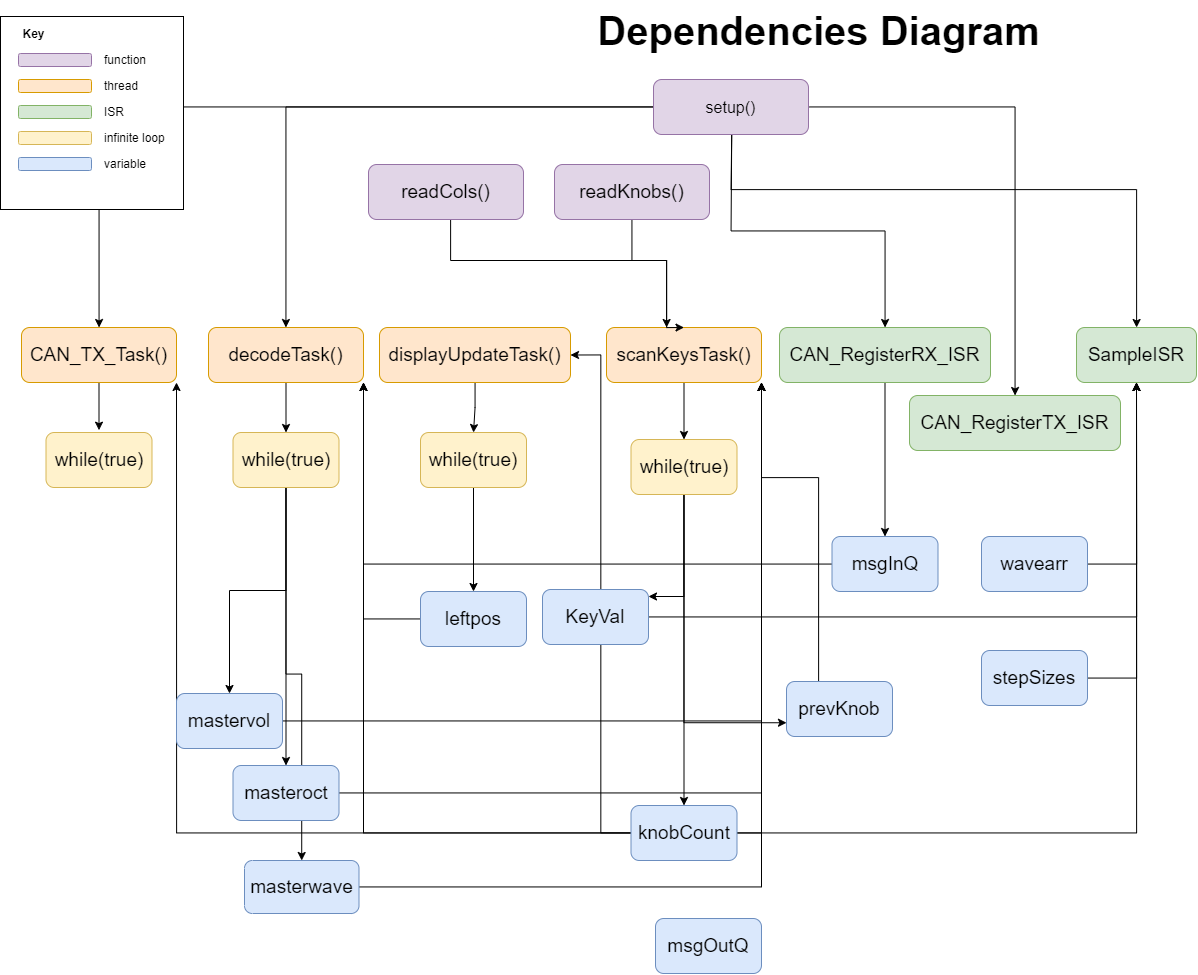

The diagram above was exported from draw.io. Its source (the exported page's mxGraphModel, read from the mxfile embedded in the PNG):
<mxGraphModel dx="1449" dy="1631" grid="0" gridSize="10" guides="1" tooltips="1" connect="1" arrows="1" fold="1" page="0" pageScale="1" pageWidth="827" pageHeight="1169" math="0" shadow="0">
  <root>
    <mxCell id="0" />
    <mxCell id="1" parent="0" />
    <mxCell id="MK2CBK0D76mcLPOoqYUf-22" style="edgeStyle=orthogonalEdgeStyle;rounded=0;orthogonalLoop=1;jettySize=auto;html=1;entryX=1;entryY=0.5;entryDx=0;entryDy=0;" edge="1" parent="1" source="MK2CBK0D76mcLPOoqYUf-5" target="g_Wqq2EzshWOQ4DJhwAE-4">
      <mxGeometry relative="1" as="geometry" />
    </mxCell>
    <mxCell id="g_Wqq2EzshWOQ4DJhwAE-51" style="edgeStyle=orthogonalEdgeStyle;rounded=0;orthogonalLoop=1;jettySize=auto;html=1;" parent="1" source="g_Wqq2EzshWOQ4DJhwAE-1" target="g_Wqq2EzshWOQ4DJhwAE-6" edge="1">
      <mxGeometry relative="1" as="geometry" />
    </mxCell>
    <mxCell id="g_Wqq2EzshWOQ4DJhwAE-52" style="edgeStyle=orthogonalEdgeStyle;rounded=0;orthogonalLoop=1;jettySize=auto;html=1;jumpStyle=none;" parent="1" source="g_Wqq2EzshWOQ4DJhwAE-1" target="g_Wqq2EzshWOQ4DJhwAE-18" edge="1">
      <mxGeometry relative="1" as="geometry">
        <Array as="points">
          <mxPoint x="918" y="196" />
        </Array>
      </mxGeometry>
    </mxCell>
    <mxCell id="g_Wqq2EzshWOQ4DJhwAE-53" style="edgeStyle=orthogonalEdgeStyle;rounded=0;orthogonalLoop=1;jettySize=auto;html=1;" parent="1" source="g_Wqq2EzshWOQ4DJhwAE-1" target="g_Wqq2EzshWOQ4DJhwAE-7" edge="1">
      <mxGeometry relative="1" as="geometry" />
    </mxCell>
    <mxCell id="g_Wqq2EzshWOQ4DJhwAE-54" style="edgeStyle=orthogonalEdgeStyle;rounded=0;orthogonalLoop=1;jettySize=auto;html=1;" parent="1" source="g_Wqq2EzshWOQ4DJhwAE-1" target="g_Wqq2EzshWOQ4DJhwAE-2" edge="1">
      <mxGeometry relative="1" as="geometry" />
    </mxCell>
    <mxCell id="g_Wqq2EzshWOQ4DJhwAE-55" style="edgeStyle=orthogonalEdgeStyle;rounded=0;orthogonalLoop=1;jettySize=auto;html=1;" parent="1" source="g_Wqq2EzshWOQ4DJhwAE-1" target="g_Wqq2EzshWOQ4DJhwAE-3" edge="1">
      <mxGeometry relative="1" as="geometry" />
    </mxCell>
    <mxCell id="g_Wqq2EzshWOQ4DJhwAE-1" value="setup()" style="rounded=1;whiteSpace=wrap;html=1;fontSize=16;fillColor=#e1d5e7;strokeColor=#9673a6;snapToPoint=1;movable=1;resizable=1;rotatable=1;deletable=1;editable=1;locked=0;connectable=1;" parent="1" vertex="1">
      <mxGeometry x="435" y="86" width="155" height="55" as="geometry" />
    </mxCell>
    <mxCell id="g_Wqq2EzshWOQ4DJhwAE-56" style="edgeStyle=orthogonalEdgeStyle;rounded=0;orthogonalLoop=1;jettySize=auto;html=1;" parent="1" source="g_Wqq2EzshWOQ4DJhwAE-2" edge="1">
      <mxGeometry relative="1" as="geometry">
        <mxPoint x="-119.5" y="436.66666666666674" as="targetPoint" />
      </mxGeometry>
    </mxCell>
    <mxCell id="g_Wqq2EzshWOQ4DJhwAE-2" value="CAN_TX_Task()" style="rounded=1;whiteSpace=wrap;html=1;fontSize=19;fillColor=#ffe6cc;strokeColor=#d79b00;fontStyle=0" parent="1" vertex="1">
      <mxGeometry x="-197" y="334" width="155" height="55" as="geometry" />
    </mxCell>
    <mxCell id="g_Wqq2EzshWOQ4DJhwAE-57" style="edgeStyle=orthogonalEdgeStyle;rounded=0;orthogonalLoop=1;jettySize=auto;html=1;entryX=0.5;entryY=0;entryDx=0;entryDy=0;" parent="1" source="g_Wqq2EzshWOQ4DJhwAE-3" target="g_Wqq2EzshWOQ4DJhwAE-20" edge="1">
      <mxGeometry relative="1" as="geometry" />
    </mxCell>
    <mxCell id="g_Wqq2EzshWOQ4DJhwAE-3" value="decodeTask()" style="rounded=1;whiteSpace=wrap;html=1;fontSize=19;fillColor=#ffe6cc;strokeColor=#d79b00;fontStyle=0" parent="1" vertex="1">
      <mxGeometry x="-10" y="334" width="155" height="55" as="geometry" />
    </mxCell>
    <mxCell id="g_Wqq2EzshWOQ4DJhwAE-58" style="edgeStyle=orthogonalEdgeStyle;rounded=0;orthogonalLoop=1;jettySize=auto;html=1;entryX=0.5;entryY=0;entryDx=0;entryDy=0;" parent="1" source="g_Wqq2EzshWOQ4DJhwAE-4" target="g_Wqq2EzshWOQ4DJhwAE-21" edge="1">
      <mxGeometry relative="1" as="geometry" />
    </mxCell>
    <mxCell id="g_Wqq2EzshWOQ4DJhwAE-4" value="displayUpdateTask()" style="rounded=1;whiteSpace=wrap;html=1;fontSize=19;fillColor=#ffe6cc;strokeColor=#d79b00;fontStyle=0" parent="1" vertex="1">
      <mxGeometry x="161" y="334" width="191" height="55" as="geometry" />
    </mxCell>
    <mxCell id="g_Wqq2EzshWOQ4DJhwAE-59" style="edgeStyle=orthogonalEdgeStyle;rounded=0;orthogonalLoop=1;jettySize=auto;html=1;entryX=0.5;entryY=0;entryDx=0;entryDy=0;" parent="1" source="g_Wqq2EzshWOQ4DJhwAE-5" target="g_Wqq2EzshWOQ4DJhwAE-25" edge="1">
      <mxGeometry relative="1" as="geometry" />
    </mxCell>
    <mxCell id="g_Wqq2EzshWOQ4DJhwAE-5" value="scanKeysTask()" style="rounded=1;whiteSpace=wrap;html=1;fontSize=19;fillColor=#ffe6cc;strokeColor=#d79b00;fontStyle=0" parent="1" vertex="1">
      <mxGeometry x="388" y="334" width="155" height="55" as="geometry" />
    </mxCell>
    <mxCell id="MK2CBK0D76mcLPOoqYUf-12" style="edgeStyle=orthogonalEdgeStyle;rounded=0;orthogonalLoop=1;jettySize=auto;html=1;" edge="1" parent="1" source="g_Wqq2EzshWOQ4DJhwAE-6" target="MK2CBK0D76mcLPOoqYUf-2">
      <mxGeometry relative="1" as="geometry" />
    </mxCell>
    <mxCell id="g_Wqq2EzshWOQ4DJhwAE-6" value="CAN_RegisterRX_ISR" style="rounded=1;whiteSpace=wrap;html=1;fontSize=19;fillColor=#d5e8d4;strokeColor=#82b366;fontStyle=0" parent="1" vertex="1">
      <mxGeometry x="561" y="334" width="211" height="55" as="geometry" />
    </mxCell>
    <mxCell id="g_Wqq2EzshWOQ4DJhwAE-7" value="CAN_RegisterTX_ISR" style="rounded=1;whiteSpace=wrap;html=1;fontSize=19;fillColor=#d5e8d4;strokeColor=#82b366;fontStyle=0" parent="1" vertex="1">
      <mxGeometry x="691" y="402" width="211" height="55" as="geometry" />
    </mxCell>
    <mxCell id="g_Wqq2EzshWOQ4DJhwAE-8" value="&lt;font style=&quot;font-size: 40px;&quot;&gt;&lt;b&gt;Dependencies Diagram&lt;/b&gt;&lt;/font&gt;" style="text;html=1;align=center;verticalAlign=middle;resizable=0;points=[];autosize=1;strokeColor=none;fillColor=none;fontSize=16;" parent="1" vertex="1">
      <mxGeometry x="370" y="7" width="460" height="60" as="geometry" />
    </mxCell>
    <mxCell id="g_Wqq2EzshWOQ4DJhwAE-18" value="SampleISR" style="rounded=1;whiteSpace=wrap;html=1;fontSize=19;fillColor=#d5e8d4;strokeColor=#82b366;fontStyle=0" parent="1" vertex="1">
      <mxGeometry x="858" y="334" width="120" height="55" as="geometry" />
    </mxCell>
    <mxCell id="g_Wqq2EzshWOQ4DJhwAE-19" value="while(true)" style="rounded=1;whiteSpace=wrap;html=1;fontSize=19;fillColor=#fff2cc;strokeColor=#d6b656;fontStyle=0;" parent="1" vertex="1">
      <mxGeometry x="-172.5" y="439" width="106" height="55" as="geometry" />
    </mxCell>
    <mxCell id="MK2CBK0D76mcLPOoqYUf-26" style="edgeStyle=orthogonalEdgeStyle;rounded=0;orthogonalLoop=1;jettySize=auto;html=1;" edge="1" parent="1" source="g_Wqq2EzshWOQ4DJhwAE-20" target="MK2CBK0D76mcLPOoqYUf-7">
      <mxGeometry relative="1" as="geometry" />
    </mxCell>
    <mxCell id="MK2CBK0D76mcLPOoqYUf-28" style="edgeStyle=orthogonalEdgeStyle;rounded=0;orthogonalLoop=1;jettySize=auto;html=1;" edge="1" parent="1" source="g_Wqq2EzshWOQ4DJhwAE-20" target="MK2CBK0D76mcLPOoqYUf-8">
      <mxGeometry relative="1" as="geometry" />
    </mxCell>
    <mxCell id="MK2CBK0D76mcLPOoqYUf-30" style="edgeStyle=orthogonalEdgeStyle;rounded=0;orthogonalLoop=1;jettySize=auto;html=1;exitX=0.5;exitY=1;exitDx=0;exitDy=0;" edge="1" parent="1" source="g_Wqq2EzshWOQ4DJhwAE-20" target="MK2CBK0D76mcLPOoqYUf-9">
      <mxGeometry relative="1" as="geometry" />
    </mxCell>
    <mxCell id="g_Wqq2EzshWOQ4DJhwAE-20" value="while(true)" style="rounded=1;whiteSpace=wrap;html=1;fontSize=19;fillColor=#fff2cc;strokeColor=#d6b656;fontStyle=0;" parent="1" vertex="1">
      <mxGeometry x="14.5" y="439" width="106" height="55" as="geometry" />
    </mxCell>
    <mxCell id="MK2CBK0D76mcLPOoqYUf-15" style="edgeStyle=orthogonalEdgeStyle;rounded=0;orthogonalLoop=1;jettySize=auto;html=1;entryX=0.5;entryY=0;entryDx=0;entryDy=0;" edge="1" parent="1" source="g_Wqq2EzshWOQ4DJhwAE-21" target="MK2CBK0D76mcLPOoqYUf-3">
      <mxGeometry relative="1" as="geometry" />
    </mxCell>
    <mxCell id="g_Wqq2EzshWOQ4DJhwAE-21" value="while(true)" style="rounded=1;whiteSpace=wrap;html=1;fontSize=19;fillColor=#fff2cc;strokeColor=#d6b656;fontStyle=0;" parent="1" vertex="1">
      <mxGeometry x="202" y="439" width="106" height="55" as="geometry" />
    </mxCell>
    <mxCell id="g_Wqq2EzshWOQ4DJhwAE-45" style="edgeStyle=orthogonalEdgeStyle;rounded=0;orthogonalLoop=1;jettySize=auto;html=1;entryX=0.5;entryY=1;entryDx=0;entryDy=0;" parent="1" source="g_Wqq2EzshWOQ4DJhwAE-24" target="g_Wqq2EzshWOQ4DJhwAE-18" edge="1">
      <mxGeometry relative="1" as="geometry" />
    </mxCell>
    <mxCell id="g_Wqq2EzshWOQ4DJhwAE-24" value="KeyVal" style="rounded=1;whiteSpace=wrap;html=1;fontSize=19;fillColor=#dae8fc;strokeColor=#6c8ebf;fontStyle=0;" parent="1" vertex="1">
      <mxGeometry x="324" y="596" width="106" height="55" as="geometry" />
    </mxCell>
    <mxCell id="g_Wqq2EzshWOQ4DJhwAE-61" style="edgeStyle=orthogonalEdgeStyle;rounded=0;orthogonalLoop=1;jettySize=auto;html=1;" parent="1" source="g_Wqq2EzshWOQ4DJhwAE-25" target="g_Wqq2EzshWOQ4DJhwAE-24" edge="1">
      <mxGeometry relative="1" as="geometry">
        <Array as="points">
          <mxPoint x="466" y="603" />
        </Array>
      </mxGeometry>
    </mxCell>
    <mxCell id="MK2CBK0D76mcLPOoqYUf-18" style="edgeStyle=orthogonalEdgeStyle;rounded=0;orthogonalLoop=1;jettySize=auto;html=1;" edge="1" parent="1" source="g_Wqq2EzshWOQ4DJhwAE-25" target="MK2CBK0D76mcLPOoqYUf-5">
      <mxGeometry relative="1" as="geometry" />
    </mxCell>
    <mxCell id="MK2CBK0D76mcLPOoqYUf-24" style="edgeStyle=orthogonalEdgeStyle;rounded=0;orthogonalLoop=1;jettySize=auto;html=1;entryX=0;entryY=0.75;entryDx=0;entryDy=0;" edge="1" parent="1" source="g_Wqq2EzshWOQ4DJhwAE-25" target="MK2CBK0D76mcLPOoqYUf-6">
      <mxGeometry relative="1" as="geometry">
        <Array as="points">
          <mxPoint x="465" y="729" />
        </Array>
      </mxGeometry>
    </mxCell>
    <mxCell id="g_Wqq2EzshWOQ4DJhwAE-25" value="while(true)" style="rounded=1;whiteSpace=wrap;html=1;fontSize=19;fillColor=#fff2cc;strokeColor=#d6b656;fontStyle=0;" parent="1" vertex="1">
      <mxGeometry x="412.5" y="446" width="106" height="55" as="geometry" />
    </mxCell>
    <mxCell id="g_Wqq2EzshWOQ4DJhwAE-48" style="edgeStyle=orthogonalEdgeStyle;rounded=0;orthogonalLoop=1;jettySize=auto;html=1;entryX=0.5;entryY=0;entryDx=0;entryDy=0;" parent="1" source="g_Wqq2EzshWOQ4DJhwAE-26" target="g_Wqq2EzshWOQ4DJhwAE-5" edge="1">
      <mxGeometry relative="1" as="geometry">
        <Array as="points">
          <mxPoint x="414" y="267" />
          <mxPoint x="448" y="267" />
        </Array>
      </mxGeometry>
    </mxCell>
    <mxCell id="g_Wqq2EzshWOQ4DJhwAE-26" value="readKnobs()" style="rounded=1;whiteSpace=wrap;html=1;fontSize=19;fillColor=#e1d5e7;strokeColor=#9673a6;fontStyle=0;movable=1;resizable=1;rotatable=1;deletable=1;editable=1;locked=0;connectable=1;" parent="1" vertex="1">
      <mxGeometry x="336" y="171" width="155" height="55" as="geometry" />
    </mxCell>
    <mxCell id="g_Wqq2EzshWOQ4DJhwAE-47" style="edgeStyle=orthogonalEdgeStyle;rounded=0;orthogonalLoop=1;jettySize=auto;html=1;" parent="1" source="g_Wqq2EzshWOQ4DJhwAE-28" target="g_Wqq2EzshWOQ4DJhwAE-5" edge="1">
      <mxGeometry relative="1" as="geometry">
        <Array as="points">
          <mxPoint x="232" y="267" />
          <mxPoint x="448" y="267" />
        </Array>
      </mxGeometry>
    </mxCell>
    <mxCell id="g_Wqq2EzshWOQ4DJhwAE-28" value="readCols()" style="rounded=1;whiteSpace=wrap;html=1;fontSize=19;fillColor=#e1d5e7;strokeColor=#9673a6;fontStyle=0" parent="1" vertex="1">
      <mxGeometry x="150" y="171" width="155" height="55" as="geometry" />
    </mxCell>
    <mxCell id="g_Wqq2EzshWOQ4DJhwAE-30" value="" style="rounded=0;whiteSpace=wrap;html=1;align=left;movable=0;resizable=0;rotatable=0;deletable=0;editable=0;locked=1;connectable=0;" parent="1" vertex="1">
      <mxGeometry x="-218" y="23" width="183" height="193" as="geometry" />
    </mxCell>
    <mxCell id="g_Wqq2EzshWOQ4DJhwAE-31" value="&lt;b&gt;Key&lt;/b&gt;" style="text;html=1;align=center;verticalAlign=middle;resizable=0;points=[];autosize=1;strokeColor=none;fillColor=none;" parent="1" vertex="1">
      <mxGeometry x="-205" y="28" width="40" height="26" as="geometry" />
    </mxCell>
    <mxCell id="g_Wqq2EzshWOQ4DJhwAE-32" value="" style="rounded=1;whiteSpace=wrap;html=1;fillColor=#e1d5e7;strokeColor=#9673a6;" parent="1" vertex="1">
      <mxGeometry x="-200" y="60" width="73" height="13" as="geometry" />
    </mxCell>
    <mxCell id="g_Wqq2EzshWOQ4DJhwAE-33" value="function" style="text;html=1;align=left;verticalAlign=middle;resizable=0;points=[];autosize=1;strokeColor=none;fillColor=none;" parent="1" vertex="1">
      <mxGeometry x="-116" y="53.5" width="60" height="26" as="geometry" />
    </mxCell>
    <mxCell id="g_Wqq2EzshWOQ4DJhwAE-36" value="" style="rounded=1;whiteSpace=wrap;html=1;fillColor=#ffe6cc;strokeColor=#d79b00;" parent="1" vertex="1">
      <mxGeometry x="-200" y="86" width="73" height="13" as="geometry" />
    </mxCell>
    <mxCell id="g_Wqq2EzshWOQ4DJhwAE-37" value="thread" style="text;html=1;align=left;verticalAlign=middle;resizable=0;points=[];autosize=1;strokeColor=none;fillColor=none;" parent="1" vertex="1">
      <mxGeometry x="-116" y="79.5" width="52" height="26" as="geometry" />
    </mxCell>
    <mxCell id="g_Wqq2EzshWOQ4DJhwAE-39" value="" style="rounded=1;whiteSpace=wrap;html=1;fillColor=#d5e8d4;strokeColor=#82b366;" parent="1" vertex="1">
      <mxGeometry x="-200" y="112" width="73" height="13" as="geometry" />
    </mxCell>
    <mxCell id="g_Wqq2EzshWOQ4DJhwAE-40" value="ISR" style="text;html=1;align=left;verticalAlign=middle;resizable=0;points=[];autosize=1;strokeColor=none;fillColor=none;" parent="1" vertex="1">
      <mxGeometry x="-116" y="105.5" width="38" height="26" as="geometry" />
    </mxCell>
    <mxCell id="g_Wqq2EzshWOQ4DJhwAE-41" value="" style="rounded=1;whiteSpace=wrap;html=1;fillColor=#fff2cc;strokeColor=#d6b656;" parent="1" vertex="1">
      <mxGeometry x="-200" y="138" width="73" height="13" as="geometry" />
    </mxCell>
    <mxCell id="g_Wqq2EzshWOQ4DJhwAE-42" value="infinite loop" style="text;html=1;align=left;verticalAlign=middle;resizable=0;points=[];autosize=1;strokeColor=none;fillColor=none;" parent="1" vertex="1">
      <mxGeometry x="-116" y="131.5" width="79" height="26" as="geometry" />
    </mxCell>
    <mxCell id="g_Wqq2EzshWOQ4DJhwAE-43" value="" style="rounded=1;whiteSpace=wrap;html=1;fillColor=#dae8fc;strokeColor=#6c8ebf;" parent="1" vertex="1">
      <mxGeometry x="-200" y="164" width="73" height="13" as="geometry" />
    </mxCell>
    <mxCell id="g_Wqq2EzshWOQ4DJhwAE-44" value="variable" style="text;html=1;align=left;verticalAlign=middle;resizable=0;points=[];autosize=1;strokeColor=none;fillColor=none;" parent="1" vertex="1">
      <mxGeometry x="-116" y="157.5" width="60" height="26" as="geometry" />
    </mxCell>
    <mxCell id="MK2CBK0D76mcLPOoqYUf-13" style="edgeStyle=orthogonalEdgeStyle;rounded=0;orthogonalLoop=1;jettySize=auto;html=1;entryX=1;entryY=1;entryDx=0;entryDy=0;" edge="1" parent="1" source="MK2CBK0D76mcLPOoqYUf-2" target="g_Wqq2EzshWOQ4DJhwAE-3">
      <mxGeometry relative="1" as="geometry" />
    </mxCell>
    <mxCell id="MK2CBK0D76mcLPOoqYUf-2" value="msgInQ" style="rounded=1;whiteSpace=wrap;html=1;fontSize=19;fillColor=#dae8fc;strokeColor=#6c8ebf;fontStyle=0;" vertex="1" parent="1">
      <mxGeometry x="613.5" y="543" width="106" height="55" as="geometry" />
    </mxCell>
    <mxCell id="MK2CBK0D76mcLPOoqYUf-16" style="edgeStyle=orthogonalEdgeStyle;rounded=0;orthogonalLoop=1;jettySize=auto;html=1;entryX=1;entryY=1;entryDx=0;entryDy=0;" edge="1" parent="1" source="MK2CBK0D76mcLPOoqYUf-3" target="g_Wqq2EzshWOQ4DJhwAE-3">
      <mxGeometry relative="1" as="geometry" />
    </mxCell>
    <mxCell id="MK2CBK0D76mcLPOoqYUf-3" value="leftpos" style="rounded=1;whiteSpace=wrap;html=1;fontSize=19;fillColor=#dae8fc;strokeColor=#6c8ebf;fontStyle=0;" vertex="1" parent="1">
      <mxGeometry x="202" y="598" width="106" height="55" as="geometry" />
    </mxCell>
    <mxCell id="MK2CBK0D76mcLPOoqYUf-17" style="edgeStyle=orthogonalEdgeStyle;rounded=0;orthogonalLoop=1;jettySize=auto;html=1;entryX=0.5;entryY=1;entryDx=0;entryDy=0;" edge="1" parent="1" source="MK2CBK0D76mcLPOoqYUf-4" target="g_Wqq2EzshWOQ4DJhwAE-18">
      <mxGeometry relative="1" as="geometry">
        <Array as="points">
          <mxPoint x="918" y="571" />
        </Array>
      </mxGeometry>
    </mxCell>
    <mxCell id="MK2CBK0D76mcLPOoqYUf-4" value="wavearr" style="rounded=1;whiteSpace=wrap;html=1;fontSize=19;fillColor=#dae8fc;strokeColor=#6c8ebf;fontStyle=0;" vertex="1" parent="1">
      <mxGeometry x="763" y="543" width="106" height="55" as="geometry" />
    </mxCell>
    <mxCell id="MK2CBK0D76mcLPOoqYUf-19" style="edgeStyle=orthogonalEdgeStyle;rounded=0;orthogonalLoop=1;jettySize=auto;html=1;entryX=1;entryY=1;entryDx=0;entryDy=0;" edge="1" parent="1" source="MK2CBK0D76mcLPOoqYUf-5" target="g_Wqq2EzshWOQ4DJhwAE-2">
      <mxGeometry relative="1" as="geometry" />
    </mxCell>
    <mxCell id="MK2CBK0D76mcLPOoqYUf-20" style="edgeStyle=orthogonalEdgeStyle;rounded=0;orthogonalLoop=1;jettySize=auto;html=1;entryX=1;entryY=1;entryDx=0;entryDy=0;" edge="1" parent="1" source="MK2CBK0D76mcLPOoqYUf-5" target="g_Wqq2EzshWOQ4DJhwAE-5">
      <mxGeometry relative="1" as="geometry">
        <Array as="points">
          <mxPoint x="543" y="840" />
        </Array>
      </mxGeometry>
    </mxCell>
    <mxCell id="MK2CBK0D76mcLPOoqYUf-21" style="edgeStyle=orthogonalEdgeStyle;rounded=0;orthogonalLoop=1;jettySize=auto;html=1;entryX=1;entryY=1;entryDx=0;entryDy=0;" edge="1" parent="1" source="MK2CBK0D76mcLPOoqYUf-5" target="g_Wqq2EzshWOQ4DJhwAE-3">
      <mxGeometry relative="1" as="geometry" />
    </mxCell>
    <mxCell id="MK2CBK0D76mcLPOoqYUf-23" style="edgeStyle=orthogonalEdgeStyle;rounded=0;orthogonalLoop=1;jettySize=auto;html=1;entryX=0.5;entryY=1;entryDx=0;entryDy=0;" edge="1" parent="1" source="MK2CBK0D76mcLPOoqYUf-5" target="g_Wqq2EzshWOQ4DJhwAE-18">
      <mxGeometry relative="1" as="geometry" />
    </mxCell>
    <mxCell id="MK2CBK0D76mcLPOoqYUf-5" value="knobCount" style="rounded=1;whiteSpace=wrap;html=1;fontSize=19;fillColor=#dae8fc;strokeColor=#6c8ebf;fontStyle=0;" vertex="1" parent="1">
      <mxGeometry x="412.5" y="812" width="106" height="55" as="geometry" />
    </mxCell>
    <mxCell id="MK2CBK0D76mcLPOoqYUf-25" style="edgeStyle=orthogonalEdgeStyle;rounded=0;orthogonalLoop=1;jettySize=auto;html=1;entryX=1;entryY=1;entryDx=0;entryDy=0;" edge="1" parent="1" source="MK2CBK0D76mcLPOoqYUf-6" target="g_Wqq2EzshWOQ4DJhwAE-5">
      <mxGeometry relative="1" as="geometry">
        <Array as="points">
          <mxPoint x="600" y="484" />
          <mxPoint x="543" y="484" />
        </Array>
      </mxGeometry>
    </mxCell>
    <mxCell id="MK2CBK0D76mcLPOoqYUf-6" value="prevKnob" style="rounded=1;whiteSpace=wrap;html=1;fontSize=19;fillColor=#dae8fc;strokeColor=#6c8ebf;fontStyle=0;" vertex="1" parent="1">
      <mxGeometry x="568" y="688" width="106" height="55" as="geometry" />
    </mxCell>
    <mxCell id="MK2CBK0D76mcLPOoqYUf-27" style="edgeStyle=orthogonalEdgeStyle;rounded=0;orthogonalLoop=1;jettySize=auto;html=1;entryX=1;entryY=1;entryDx=0;entryDy=0;" edge="1" parent="1" source="MK2CBK0D76mcLPOoqYUf-7" target="g_Wqq2EzshWOQ4DJhwAE-5">
      <mxGeometry relative="1" as="geometry" />
    </mxCell>
    <mxCell id="MK2CBK0D76mcLPOoqYUf-7" value="mastervol" style="rounded=1;whiteSpace=wrap;html=1;fontSize=19;fillColor=#dae8fc;strokeColor=#6c8ebf;fontStyle=0;" vertex="1" parent="1">
      <mxGeometry x="-42" y="700" width="106" height="55" as="geometry" />
    </mxCell>
    <mxCell id="MK2CBK0D76mcLPOoqYUf-29" style="edgeStyle=orthogonalEdgeStyle;rounded=0;orthogonalLoop=1;jettySize=auto;html=1;entryX=1;entryY=1;entryDx=0;entryDy=0;" edge="1" parent="1" source="MK2CBK0D76mcLPOoqYUf-8" target="g_Wqq2EzshWOQ4DJhwAE-5">
      <mxGeometry relative="1" as="geometry" />
    </mxCell>
    <mxCell id="MK2CBK0D76mcLPOoqYUf-8" value="masteroct" style="rounded=1;whiteSpace=wrap;html=1;fontSize=19;fillColor=#dae8fc;strokeColor=#6c8ebf;fontStyle=0;" vertex="1" parent="1">
      <mxGeometry x="14.5" y="772" width="106" height="55" as="geometry" />
    </mxCell>
    <mxCell id="MK2CBK0D76mcLPOoqYUf-31" style="edgeStyle=orthogonalEdgeStyle;rounded=0;orthogonalLoop=1;jettySize=auto;html=1;entryX=1;entryY=1;entryDx=0;entryDy=0;" edge="1" parent="1" source="MK2CBK0D76mcLPOoqYUf-9" target="g_Wqq2EzshWOQ4DJhwAE-5">
      <mxGeometry relative="1" as="geometry" />
    </mxCell>
    <mxCell id="MK2CBK0D76mcLPOoqYUf-9" value="masterwave" style="rounded=1;whiteSpace=wrap;html=1;fontSize=19;fillColor=#dae8fc;strokeColor=#6c8ebf;fontStyle=0;" vertex="1" parent="1">
      <mxGeometry x="26" y="867" width="114.5" height="53" as="geometry" />
    </mxCell>
    <mxCell id="MK2CBK0D76mcLPOoqYUf-32" style="edgeStyle=orthogonalEdgeStyle;rounded=0;orthogonalLoop=1;jettySize=auto;html=1;entryX=0.5;entryY=1;entryDx=0;entryDy=0;" edge="1" parent="1" source="MK2CBK0D76mcLPOoqYUf-10" target="g_Wqq2EzshWOQ4DJhwAE-18">
      <mxGeometry relative="1" as="geometry">
        <Array as="points">
          <mxPoint x="918" y="684" />
        </Array>
      </mxGeometry>
    </mxCell>
    <mxCell id="MK2CBK0D76mcLPOoqYUf-10" value="stepSizes" style="rounded=1;whiteSpace=wrap;html=1;fontSize=19;fillColor=#dae8fc;strokeColor=#6c8ebf;fontStyle=0;" vertex="1" parent="1">
      <mxGeometry x="763" y="657" width="106" height="55" as="geometry" />
    </mxCell>
    <mxCell id="MK2CBK0D76mcLPOoqYUf-14" value="msgOutQ" style="rounded=1;whiteSpace=wrap;html=1;fontSize=19;fillColor=#dae8fc;strokeColor=#6c8ebf;fontStyle=0;" vertex="1" parent="1">
      <mxGeometry x="437" y="925" width="106" height="55" as="geometry" />
    </mxCell>
  </root>
</mxGraphModel>